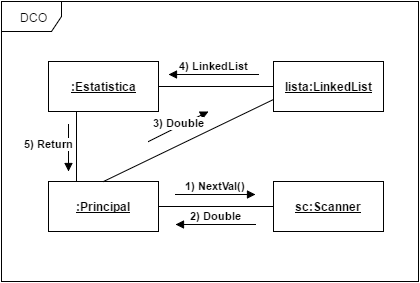

The diagram above was exported from draw.io. Its source (the exported page's mxGraphModel, read from the mxfile embedded in the PNG):
<mxGraphModel dx="1137" dy="610" grid="1" gridSize="10" guides="1" tooltips="1" connect="1" arrows="1" fold="1" page="1" pageScale="1" pageWidth="826" pageHeight="1169" background="#ffffff" math="0" shadow="0">
  <root>
    <mxCell id="0" />
    <mxCell id="1" parent="0" />
    <mxCell id="7a74c086b143e23-13" value="DCO" style="shape=umlFrame;whiteSpace=wrap;html=1;" vertex="1" parent="1">
      <mxGeometry x="93" y="60" width="417" height="280" as="geometry" />
    </mxCell>
    <mxCell id="7a74c086b143e23-14" value="&lt;b&gt;&lt;u&gt;lista:LinkedList&lt;/u&gt;&lt;/b&gt;" style="html=1;" vertex="1" parent="1">
      <mxGeometry x="365" y="120" width="110" height="50" as="geometry" />
    </mxCell>
    <mxCell id="7a74c086b143e23-24" style="edgeStyle=orthogonalEdgeStyle;rounded=0;html=1;exitX=0.25;exitY=1;entryX=0.25;entryY=0;startArrow=none;startFill=0;startSize=12;endArrow=none;endFill=0;endSize=0;jettySize=auto;orthogonalLoop=1;" edge="1" parent="1" source="7a74c086b143e23-15" target="7a74c086b143e23-16">
      <mxGeometry relative="1" as="geometry" />
    </mxCell>
    <mxCell id="7a74c086b143e23-25" style="edgeStyle=orthogonalEdgeStyle;rounded=0;html=1;exitX=1;exitY=0.5;entryX=0;entryY=0.5;startArrow=none;startFill=0;startSize=12;endArrow=none;endFill=0;endSize=0;jettySize=auto;orthogonalLoop=1;" edge="1" parent="1" source="7a74c086b143e23-15" target="7a74c086b143e23-14">
      <mxGeometry relative="1" as="geometry" />
    </mxCell>
    <mxCell id="7a74c086b143e23-15" value="&lt;p&gt;&lt;b&gt;&lt;u&gt;:Estatistica&lt;/u&gt;&lt;/b&gt;&lt;/p&gt;" style="html=1;" vertex="1" parent="1">
      <mxGeometry x="140" y="120" width="110" height="50" as="geometry" />
    </mxCell>
    <mxCell id="7a74c086b143e23-20" style="edgeStyle=orthogonalEdgeStyle;rounded=0;html=1;exitX=1;exitY=0.5;entryX=0;entryY=0.5;startArrow=none;startFill=0;startSize=12;endArrow=none;endFill=0;endSize=0;jettySize=auto;orthogonalLoop=1;" edge="1" parent="1" source="7a74c086b143e23-16" target="7a74c086b143e23-17">
      <mxGeometry relative="1" as="geometry" />
    </mxCell>
    <mxCell id="7a74c086b143e23-16" value="&lt;p&gt;&lt;b&gt;&lt;u&gt;:Principal&lt;/u&gt;&lt;/b&gt;&lt;br&gt;&lt;/p&gt;" style="html=1;" vertex="1" parent="1">
      <mxGeometry x="140" y="240" width="110" height="50" as="geometry" />
    </mxCell>
    <mxCell id="7a74c086b143e23-17" value="&lt;p&gt;&lt;b&gt;&lt;u&gt;sc:Scanner&lt;/u&gt;&lt;/b&gt;&lt;/p&gt;" style="html=1;" vertex="1" parent="1">
      <mxGeometry x="365" y="240" width="110" height="50" as="geometry" />
    </mxCell>
    <mxCell id="7a74c086b143e23-22" value="1) NextVal()" style="html=1;verticalAlign=bottom;endArrow=block;fontStyle=1" edge="1" parent="1">
      <mxGeometry width="80" relative="1" as="geometry">
        <mxPoint x="267" y="253" as="sourcePoint" />
        <mxPoint x="347" y="253" as="targetPoint" />
      </mxGeometry>
    </mxCell>
    <mxCell id="7a74c086b143e23-23" value="2) Double" style="html=1;verticalAlign=bottom;endArrow=none;startArrow=block;startFill=1;endFill=0;fontStyle=1" edge="1" parent="1">
      <mxGeometry x="267" y="283" width="80" as="geometry">
        <mxPoint x="267" y="283" as="sourcePoint" />
        <mxPoint x="347" y="283" as="targetPoint" />
      </mxGeometry>
    </mxCell>
    <mxCell id="7a74c086b143e23-27" value="" style="endArrow=none;html=1;entryX=0;entryY=0.75;exitX=0.5;exitY=0;endFill=0;" edge="1" parent="1" source="7a74c086b143e23-16" target="7a74c086b143e23-14">
      <mxGeometry width="50" height="50" relative="1" as="geometry">
        <mxPoint x="240" y="225" as="sourcePoint" />
        <mxPoint x="290" y="175" as="targetPoint" />
      </mxGeometry>
    </mxCell>
    <mxCell id="7a74c086b143e23-28" value="3) Double" style="html=1;verticalAlign=bottom;endArrow=block;fontStyle=1" edge="1" parent="1">
      <mxGeometry x="-10" width="80" as="geometry">
        <mxPoint x="240" y="200" as="sourcePoint" />
        <mxPoint x="300" y="170" as="targetPoint" />
        <mxPoint y="5" as="offset" />
      </mxGeometry>
    </mxCell>
    <mxCell id="7a74c086b143e23-29" value="4) LinkedList" style="html=1;verticalAlign=bottom;endArrow=none;startArrow=block;startFill=1;endFill=0;fontStyle=1" edge="1" parent="1">
      <mxGeometry x="267" y="133" width="80" as="geometry">
        <mxPoint x="260" y="133" as="sourcePoint" />
        <mxPoint x="350" y="133" as="targetPoint" />
      </mxGeometry>
    </mxCell>
    <mxCell id="7a74c086b143e23-30" value="5) Return" style="html=1;verticalAlign=bottom;endArrow=none;startArrow=block;startFill=1;endFill=0;fontStyle=1" edge="1" parent="1">
      <mxGeometry width="80" as="geometry">
        <mxPoint x="160" y="230" as="sourcePoint" />
        <mxPoint x="160" y="183" as="targetPoint" />
        <mxPoint x="-20" y="4" as="offset" />
      </mxGeometry>
    </mxCell>
  </root>
</mxGraphModel>